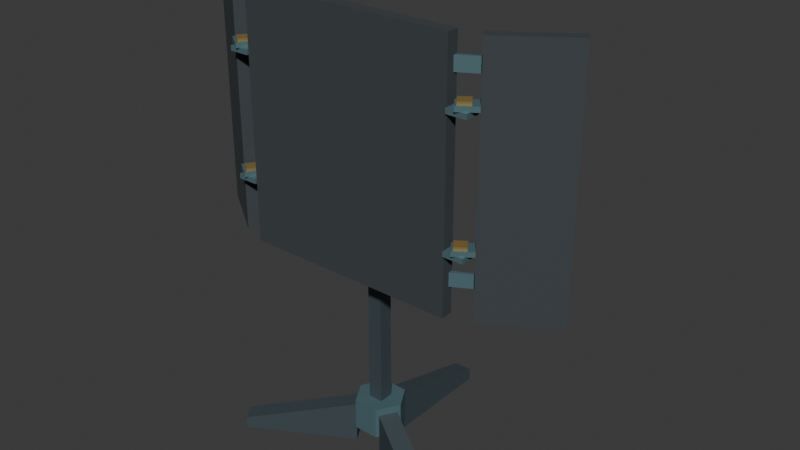 # Source: source.blend  (saved by Blender 4.3.34; exported with 4.5.12 LTS)
import bpy
from mathutils import Matrix  # noqa: F401  (used for matrix-valued properties, if any)

bpy.ops.wm.read_factory_settings(use_empty=True)
scene = bpy.context.scene
scene.name = 'Scene'

# ---- collections
col_collection = bpy.data.collections.new('Collection'); scene.collection.children.link(col_collection)

# ---- materials (node trees are filled in below, after node groups)
mat_charcoalopaqueflag = bpy.data.materials.new('CharcoalOpaqueFlag')
mat_charcoalopaqueflag.diffuse_color = (0.045, 0.055, 0.062, 1.0)
mat_blueslatehardware = bpy.data.materials.new('BlueSlateHardware')
mat_blueslatehardware.diffuse_color = (0.115, 0.22, 0.25, 1.0)
mat_mutedbrasspins = bpy.data.materials.new('MutedBrassPins')
mat_mutedbrasspins.diffuse_color = (0.43, 0.29, 0.095, 1.0)
mat_darklowtripod = bpy.data.materials.new('DarkLowTripod')
mat_darklowtripod.diffuse_color = (0.065, 0.09, 0.105, 1.0)

# ---- material node trees
mat_charcoalopaqueflag.use_nodes = True; mat_charcoalopaqueflag.node_tree.nodes.clear()
_N = mat_charcoalopaqueflag.node_tree.nodes; _L = mat_charcoalopaqueflag.node_tree.links
n0 = _N.new('ShaderNodeBsdfPrincipled'); n0.name = 'Principled BSDF'; n0.location = (10, 300)
n0.inputs[0].default_value = (0.045, 0.055, 0.062, 1.0)
n0.inputs[1].default_value = 0.03
n0.inputs[2].default_value = 0.83
n1 = _N.new('ShaderNodeOutputMaterial'); n1.name = 'Material Output'; n1.location = (300, 300)
_L.new(n0.outputs[0], n1.inputs[0])
n1.is_active_output = True
mat_blueslatehardware.use_nodes = True; mat_blueslatehardware.node_tree.nodes.clear()
_N = mat_blueslatehardware.node_tree.nodes; _L = mat_blueslatehardware.node_tree.links
n0 = _N.new('ShaderNodeBsdfPrincipled'); n0.name = 'Principled BSDF'; n0.location = (10, 300)
n0.inputs[0].default_value = (0.115, 0.22, 0.25, 1.0)
n0.inputs[1].default_value = 0.42
n0.inputs[2].default_value = 0.52
n1 = _N.new('ShaderNodeOutputMaterial'); n1.name = 'Material Output'; n1.location = (300, 300)
_L.new(n0.outputs[0], n1.inputs[0])
n1.is_active_output = True
mat_mutedbrasspins.use_nodes = True; mat_mutedbrasspins.node_tree.nodes.clear()
_N = mat_mutedbrasspins.node_tree.nodes; _L = mat_mutedbrasspins.node_tree.links
n0 = _N.new('ShaderNodeBsdfPrincipled'); n0.name = 'Principled BSDF'; n0.location = (10, 300)
n0.inputs[0].default_value = (0.43, 0.29, 0.095, 1.0)
n0.inputs[1].default_value = 0.55
n0.inputs[2].default_value = 0.47
n1 = _N.new('ShaderNodeOutputMaterial'); n1.name = 'Material Output'; n1.location = (300, 300)
_L.new(n0.outputs[0], n1.inputs[0])
n1.is_active_output = True
mat_darklowtripod.use_nodes = True; mat_darklowtripod.node_tree.nodes.clear()
_N = mat_darklowtripod.node_tree.nodes; _L = mat_darklowtripod.node_tree.links
n0 = _N.new('ShaderNodeBsdfPrincipled'); n0.name = 'Principled BSDF'; n0.location = (10, 300)
n0.inputs[0].default_value = (0.065, 0.09, 0.105, 1.0)
n0.inputs[1].default_value = 0.28
n0.inputs[2].default_value = 0.62
n1 = _N.new('ShaderNodeOutputMaterial'); n1.name = 'Material Output'; n1.location = (300, 300)
_L.new(n0.outputs[0], n1.inputs[0])
n1.is_active_output = True

# ---- world
world_world = bpy.data.worlds.new('World'); scene.world = world_world
world_world.use_nodes = True; world_world.node_tree.nodes.clear()
_N = world_world.node_tree.nodes; _L = world_world.node_tree.links
n0 = _N.new('ShaderNodeOutputWorld'); n0.name = 'World Output'; n0.location = (300, 300)
n1 = _N.new('ShaderNodeBackground'); n1.name = 'Background'; n1.location = (10, 300)
n1.inputs[0].default_value = (0.05088, 0.05088, 0.05088, 1.0)
_L.new(n1.outputs[0], n0.inputs[0])
n0.is_active_output = True
world_world.color = (0.05088, 0.05088, 0.05088)
world_world.sun_shadow_jitter_overblur = 0.0

# ---- meshes
me_wholecentralthickflag = bpy.data.meshes.new('WholeCentralThickFlag')
me_wholecentralthickflag.from_pydata([(-0.44, -0.305, 0.82), (0.44, -0.305, 0.82), (-0.44, -0.257, 0.82), (0.44, -0.257, 0.82), (-0.44, -0.305, 1.82), (0.44, -0.305, 1.82), (-0.44, -0.257, 1.82), (0.44, -0.257, 1.82)], [], [(0, 2, 3, 1), (4, 5, 7, 6), (0, 1, 5, 4), (2, 6, 7, 3), (0, 4, 6, 2), (1, 3, 7, 5)])
me_wholecentralthickflag.materials.append(mat_charcoalopaqueflag)
me_wholecentralthickflag.materials.append(mat_blueslatehardware)
me_wholecentralthickflag.materials.append(mat_mutedbrasspins)
me_wholecentralthickflag.materials.append(mat_darklowtripod)
me_wholecentralthickflag.update()
me_rightwholefixedthickwing = bpy.data.meshes.new('RightWholeFixedThickWing')
me_rightwholefixedthickwing.from_pydata([(0.5436, -0.2704, 0.82), (0.7975, -0.09258, 0.82), (0.5183, -0.2343, 0.82), (0.7723, -0.05654, 0.82), (0.5436, -0.2704, 1.82), (0.7975, -0.09258, 1.82), (0.5183, -0.2343, 1.82), (0.7723, -0.05654, 1.82)], [], [(0, 2, 3, 1), (4, 5, 7, 6), (0, 1, 5, 4), (2, 6, 7, 3), (0, 4, 6, 2), (1, 3, 7, 5)])
me_rightwholefixedthickwing.materials.append(mat_charcoalopaqueflag)
me_rightwholefixedthickwing.materials.append(mat_blueslatehardware)
me_rightwholefixedthickwing.materials.append(mat_mutedbrasspins)
me_rightwholefixedthickwing.materials.append(mat_darklowtripod)
me_rightwholefixedthickwing.update()
me_rightfixedpiercedear_1 = bpy.data.meshes.new('RightFixedPiercedEar_1')
me_rightfixedpiercedear_1.from_pydata([(0.44, -0.313, 1.06), (0.44, -0.293, 1.06), (0.478, -0.293, 1.06), (0.478, -0.313, 1.06), (0.44, -0.313, 1.08), (0.478, -0.313, 1.08), (0.478, -0.293, 1.08), (0.44, -0.293, 1.08), (0.44, -0.269, 1.06), (0.478, -0.269, 1.06), (0.478, -0.269, 1.08), (0.44, -0.269, 1.08), (0.44, -0.249, 1.06), (0.478, -0.249, 1.06), (0.478, -0.249, 1.08), (0.44, -0.249, 1.08), (0.502, -0.293, 1.06), (0.502, -0.313, 1.06), (0.502, -0.313, 1.08), (0.502, -0.293, 1.08), (0.502, -0.249, 1.06), (0.502, -0.269, 1.06), (0.502, -0.269, 1.08), (0.502, -0.249, 1.08), (0.522, -0.293, 1.06), (0.522, -0.313, 1.06), (0.522, -0.313, 1.08), (0.522, -0.293, 1.08), (0.522, -0.269, 1.06), (0.522, -0.269, 1.08), (0.522, -0.249, 1.06), (0.522, -0.249, 1.08)], [], [(0, 1, 2, 3), (4, 5, 6, 7), (0, 3, 5, 4), (0, 4, 7, 1), (1, 8, 9, 2), (7, 6, 10, 11), (1, 7, 11, 8), (2, 9, 10, 6), (8, 12, 13, 9), (11, 10, 14, 15), (12, 15, 14, 13), (8, 11, 15, 12), (3, 2, 16, 17), (5, 18, 19, 6), (3, 17, 18, 5), (2, 6, 19, 16), (9, 13, 20, 21), (10, 22, 23, 14), (9, 21, 22, 10), (13, 14, 23, 20), (17, 16, 24, 25), (18, 26, 27, 19), (17, 25, 26, 18), (25, 24, 27, 26), (16, 21, 28, 24), (19, 27, 29, 22), (16, 19, 22, 21), (24, 28, 29, 27), (21, 20, 30, 28), (22, 29, 31, 23), (20, 23, 31, 30), (28, 30, 31, 29)])
me_rightfixedpiercedear_1.polygons.foreach_set('material_index', [1, 1, 1, 1, 1, 1, 1, 1, 1, 1, 1, 1, 1, 1, 1, 1, 1, 1, 1, 1, 1, 1, 1, 1, 1, 1, 1, 1, 1, 1, 1, 1])
me_rightfixedpiercedear_1.materials.append(mat_charcoalopaqueflag)
me_rightfixedpiercedear_1.materials.append(mat_blueslatehardware)
me_rightfixedpiercedear_1.materials.append(mat_mutedbrasspins)
me_rightfixedpiercedear_1.materials.append(mat_darklowtripod)
me_rightfixedpiercedear_1.update()
me_rightwingpiercedear_1 = bpy.data.meshes.new('RightWingPiercedEar_1')
me_rightwingpiercedear_1.from_pydata([(0.4821, -0.3256, 1.08), (0.4707, -0.3092, 1.08), (0.4871, -0.2978, 1.08), (0.4985, -0.3141, 1.08), (0.4821, -0.3256, 1.1), (0.4985, -0.3141, 1.1), (0.4871, -0.2978, 1.1), (0.4707, -0.3092, 1.1), (0.4569, -0.2896, 1.08), (0.4733, -0.2781, 1.08), (0.4733, -0.2781, 1.1), (0.4569, -0.2896, 1.1), (0.4454, -0.2732, 1.08), (0.4618, -0.2617, 1.08), (0.4618, -0.2617, 1.1), (0.4454, -0.2732, 1.1), (0.5067, -0.284, 1.08), (0.5182, -0.3004, 1.08), (0.5182, -0.3004, 1.1), (0.5067, -0.284, 1.1), (0.4815, -0.2479, 1.08), (0.4929, -0.2643, 1.08), (0.4929, -0.2643, 1.1), (0.4815, -0.2479, 1.1), (0.5378, -0.2622, 1.08), (0.5493, -0.2786, 1.08), (0.5493, -0.2786, 1.1), (0.5378, -0.2622, 1.1), (0.5241, -0.2425, 1.08), (0.5241, -0.2425, 1.1), (0.5126, -0.2262, 1.08), (0.5126, -0.2262, 1.1)], [], [(0, 1, 2, 3), (4, 5, 6, 7), (0, 3, 5, 4), (0, 4, 7, 1), (1, 8, 9, 2), (7, 6, 10, 11), (1, 7, 11, 8), (2, 9, 10, 6), (8, 12, 13, 9), (11, 10, 14, 15), (12, 15, 14, 13), (8, 11, 15, 12), (3, 2, 16, 17), (5, 18, 19, 6), (3, 17, 18, 5), (2, 6, 19, 16), (9, 13, 20, 21), (10, 22, 23, 14), (9, 21, 22, 10), (13, 14, 23, 20), (17, 16, 24, 25), (18, 26, 27, 19), (17, 25, 26, 18), (25, 24, 27, 26), (16, 21, 28, 24), (19, 27, 29, 22), (16, 19, 22, 21), (24, 28, 29, 27), (21, 20, 30, 28), (22, 29, 31, 23), (20, 23, 31, 30), (28, 30, 31, 29)])
me_rightwingpiercedear_1.polygons.foreach_set('material_index', [1, 1, 1, 1, 1, 1, 1, 1, 1, 1, 1, 1, 1, 1, 1, 1, 1, 1, 1, 1, 1, 1, 1, 1, 1, 1, 1, 1, 1, 1, 1, 1])
me_rightwingpiercedear_1.materials.append(mat_charcoalopaqueflag)
me_rightwingpiercedear_1.materials.append(mat_blueslatehardware)
me_rightwingpiercedear_1.materials.append(mat_mutedbrasspins)
me_rightwingpiercedear_1.materials.append(mat_darklowtripod)
me_rightwingpiercedear_1.update()
me_rightwholeheadedpin_1 = bpy.data.meshes.new('RightWholeHeadedPin_1')
me_rightwholeheadedpin_1.from_pydata([(0.4841, -0.3145, 1.1), (0.4741, -0.3001, 1.1), (0.4884, -0.2901, 1.1), (0.4984, -0.3044, 1.1), (0.4984, -0.3044, 1.102), (0.4841, -0.3145, 1.102), (0.4741, -0.3001, 1.102), (0.4841, -0.3145, 1.112), (0.4984, -0.3044, 1.112), (0.4884, -0.2901, 1.112), (0.4741, -0.3001, 1.112), (0.4666, -0.2895, 1.1), (0.4809, -0.2794, 1.1), (0.4666, -0.2895, 1.102), (0.4809, -0.2794, 1.112), (0.4666, -0.2895, 1.112), (0.4566, -0.2752, 1.1), (0.4709, -0.2651, 1.1), (0.4566, -0.2752, 1.102), (0.4709, -0.2651, 1.102), (0.4709, -0.2651, 1.112), (0.4566, -0.2752, 1.112), (0.4991, -0.2826, 1.1), (0.5091, -0.297, 1.1), (0.5091, -0.297, 1.102), (0.5091, -0.297, 1.112), (0.4991, -0.2826, 1.112), (0.4884, -0.2901, 1.048), (0.4809, -0.2794, 1.048), (0.4916, -0.272, 1.048), (0.4991, -0.2826, 1.048), (0.4916, -0.272, 1.1), (0.4916, -0.272, 1.112), (0.4816, -0.2577, 1.1), (0.4816, -0.2577, 1.102), (0.4816, -0.2577, 1.112), (0.5134, -0.2726, 1.1), (0.5234, -0.2869, 1.1), (0.5234, -0.2869, 1.102), (0.5134, -0.2726, 1.102), (0.5234, -0.2869, 1.112), (0.5134, -0.2726, 1.112), (0.5059, -0.262, 1.1), (0.5059, -0.262, 1.102), (0.5059, -0.262, 1.112), (0.4959, -0.2476, 1.1), (0.4959, -0.2476, 1.102), (0.4959, -0.2476, 1.112)], [], [(0, 1, 2, 3), (0, 3, 4, 5), (0, 5, 6, 1), (7, 8, 9, 10), (5, 4, 8, 7), (5, 7, 10, 6), (1, 11, 12, 2), (1, 6, 13, 11), (10, 9, 14, 15), (6, 10, 15, 13), (11, 16, 17, 12), (16, 18, 19, 17), (11, 13, 18, 16), (15, 14, 20, 21), (18, 21, 20, 19), (13, 15, 21, 18), (3, 2, 22, 23), (3, 23, 24, 4), (8, 25, 26, 9), (4, 24, 25, 8), (27, 28, 29, 30), (27, 30, 22, 2), (28, 12, 31, 29), (27, 2, 12, 28), (30, 29, 31, 22), (9, 26, 32, 14), (12, 17, 33, 31), (17, 19, 34, 33), (14, 32, 35, 20), (19, 20, 35, 34), (23, 22, 36, 37), (23, 37, 38, 24), (37, 36, 39, 38), (25, 40, 41, 26), (24, 38, 40, 25), (38, 39, 41, 40), (22, 31, 42, 36), (36, 42, 43, 39), (26, 41, 44, 32), (39, 43, 44, 41), (31, 33, 45, 42), (33, 34, 46, 45), (42, 45, 46, 43), (32, 44, 47, 35), (34, 35, 47, 46), (43, 46, 47, 44)])
me_rightwholeheadedpin_1.polygons.foreach_set('material_index', [2, 2, 2, 2, 2, 2, 2, 2, 2, 2, 2, 2, 2, 2, 2, 2, 2, 2, 2, 2, 2, 2, 2, 2, 2, 2, 2, 2, 2, 2, 2, 2, 2, 2, 2, 2, 2, 2, 2, 2, 2, 2, 2, 2, 2, 2])
me_rightwholeheadedpin_1.materials.append(mat_charcoalopaqueflag)
me_rightwholeheadedpin_1.materials.append(mat_blueslatehardware)
me_rightwholeheadedpin_1.materials.append(mat_mutedbrasspins)
me_rightwholeheadedpin_1.materials.append(mat_darklowtripod)
me_rightwholeheadedpin_1.update()
me_rightfixedpiercedear_2 = bpy.data.meshes.new('RightFixedPiercedEar_2')
me_rightfixedpiercedear_2.from_pydata([(0.44, -0.313, 1.56), (0.44, -0.293, 1.56), (0.478, -0.293, 1.56), (0.478, -0.313, 1.56), (0.44, -0.313, 1.58), (0.478, -0.313, 1.58), (0.478, -0.293, 1.58), (0.44, -0.293, 1.58), (0.44, -0.269, 1.56), (0.478, -0.269, 1.56), (0.478, -0.269, 1.58), (0.44, -0.269, 1.58), (0.44, -0.249, 1.56), (0.478, -0.249, 1.56), (0.478, -0.249, 1.58), (0.44, -0.249, 1.58), (0.502, -0.293, 1.56), (0.502, -0.313, 1.56), (0.502, -0.313, 1.58), (0.502, -0.293, 1.58), (0.502, -0.249, 1.56), (0.502, -0.269, 1.56), (0.502, -0.269, 1.58), (0.502, -0.249, 1.58), (0.522, -0.293, 1.56), (0.522, -0.313, 1.56), (0.522, -0.313, 1.58), (0.522, -0.293, 1.58), (0.522, -0.269, 1.56), (0.522, -0.269, 1.58), (0.522, -0.249, 1.56), (0.522, -0.249, 1.58)], [], [(0, 1, 2, 3), (4, 5, 6, 7), (0, 3, 5, 4), (0, 4, 7, 1), (1, 8, 9, 2), (7, 6, 10, 11), (1, 7, 11, 8), (2, 9, 10, 6), (8, 12, 13, 9), (11, 10, 14, 15), (12, 15, 14, 13), (8, 11, 15, 12), (3, 2, 16, 17), (5, 18, 19, 6), (3, 17, 18, 5), (2, 6, 19, 16), (9, 13, 20, 21), (10, 22, 23, 14), (9, 21, 22, 10), (13, 14, 23, 20), (17, 16, 24, 25), (18, 26, 27, 19), (17, 25, 26, 18), (25, 24, 27, 26), (16, 21, 28, 24), (19, 27, 29, 22), (16, 19, 22, 21), (24, 28, 29, 27), (21, 20, 30, 28), (22, 29, 31, 23), (20, 23, 31, 30), (28, 30, 31, 29)])
me_rightfixedpiercedear_2.polygons.foreach_set('material_index', [1, 1, 1, 1, 1, 1, 1, 1, 1, 1, 1, 1, 1, 1, 1, 1, 1, 1, 1, 1, 1, 1, 1, 1, 1, 1, 1, 1, 1, 1, 1, 1])
me_rightfixedpiercedear_2.materials.append(mat_charcoalopaqueflag)
me_rightfixedpiercedear_2.materials.append(mat_blueslatehardware)
me_rightfixedpiercedear_2.materials.append(mat_mutedbrasspins)
me_rightfixedpiercedear_2.materials.append(mat_darklowtripod)
me_rightfixedpiercedear_2.update()
me_rightwingpiercedear_2 = bpy.data.meshes.new('RightWingPiercedEar_2')
me_rightwingpiercedear_2.from_pydata([(0.4821, -0.3256, 1.58), (0.4707, -0.3092, 1.58), (0.4871, -0.2978, 1.58), (0.4985, -0.3141, 1.58), (0.4821, -0.3256, 1.6), (0.4985, -0.3141, 1.6), (0.4871, -0.2978, 1.6), (0.4707, -0.3092, 1.6), (0.4569, -0.2896, 1.58), (0.4733, -0.2781, 1.58), (0.4733, -0.2781, 1.6), (0.4569, -0.2896, 1.6), (0.4454, -0.2732, 1.58), (0.4618, -0.2617, 1.58), (0.4618, -0.2617, 1.6), (0.4454, -0.2732, 1.6), (0.5067, -0.284, 1.58), (0.5182, -0.3004, 1.58), (0.5182, -0.3004, 1.6), (0.5067, -0.284, 1.6), (0.4815, -0.2479, 1.58), (0.4929, -0.2643, 1.58), (0.4929, -0.2643, 1.6), (0.4815, -0.2479, 1.6), (0.5378, -0.2622, 1.58), (0.5493, -0.2786, 1.58), (0.5493, -0.2786, 1.6), (0.5378, -0.2622, 1.6), (0.5241, -0.2425, 1.58), (0.5241, -0.2425, 1.6), (0.5126, -0.2262, 1.58), (0.5126, -0.2262, 1.6)], [], [(0, 1, 2, 3), (4, 5, 6, 7), (0, 3, 5, 4), (0, 4, 7, 1), (1, 8, 9, 2), (7, 6, 10, 11), (1, 7, 11, 8), (2, 9, 10, 6), (8, 12, 13, 9), (11, 10, 14, 15), (12, 15, 14, 13), (8, 11, 15, 12), (3, 2, 16, 17), (5, 18, 19, 6), (3, 17, 18, 5), (2, 6, 19, 16), (9, 13, 20, 21), (10, 22, 23, 14), (9, 21, 22, 10), (13, 14, 23, 20), (17, 16, 24, 25), (18, 26, 27, 19), (17, 25, 26, 18), (25, 24, 27, 26), (16, 21, 28, 24), (19, 27, 29, 22), (16, 19, 22, 21), (24, 28, 29, 27), (21, 20, 30, 28), (22, 29, 31, 23), (20, 23, 31, 30), (28, 30, 31, 29)])
me_rightwingpiercedear_2.polygons.foreach_set('material_index', [1, 1, 1, 1, 1, 1, 1, 1, 1, 1, 1, 1, 1, 1, 1, 1, 1, 1, 1, 1, 1, 1, 1, 1, 1, 1, 1, 1, 1, 1, 1, 1])
me_rightwingpiercedear_2.materials.append(mat_charcoalopaqueflag)
me_rightwingpiercedear_2.materials.append(mat_blueslatehardware)
me_rightwingpiercedear_2.materials.append(mat_mutedbrasspins)
me_rightwingpiercedear_2.materials.append(mat_darklowtripod)
me_rightwingpiercedear_2.update()
me_rightwholeheadedpin_2 = bpy.data.meshes.new('RightWholeHeadedPin_2')
me_rightwholeheadedpin_2.from_pydata([(0.4841, -0.3145, 1.6), (0.4741, -0.3001, 1.6), (0.4884, -0.2901, 1.6), (0.4984, -0.3044, 1.6), (0.4984, -0.3044, 1.602), (0.4841, -0.3145, 1.602), (0.4741, -0.3001, 1.602), (0.4841, -0.3145, 1.612), (0.4984, -0.3044, 1.612), (0.4884, -0.2901, 1.612), (0.4741, -0.3001, 1.612), (0.4666, -0.2895, 1.6), (0.4809, -0.2794, 1.6), (0.4666, -0.2895, 1.602), (0.4809, -0.2794, 1.612), (0.4666, -0.2895, 1.612), (0.4566, -0.2752, 1.6), (0.4709, -0.2651, 1.6), (0.4566, -0.2752, 1.602), (0.4709, -0.2651, 1.602), (0.4709, -0.2651, 1.612), (0.4566, -0.2752, 1.612), (0.4991, -0.2826, 1.6), (0.5091, -0.297, 1.6), (0.5091, -0.297, 1.602), (0.5091, -0.297, 1.612), (0.4991, -0.2826, 1.612), (0.4884, -0.2901, 1.548), (0.4809, -0.2794, 1.548), (0.4916, -0.272, 1.548), (0.4991, -0.2826, 1.548), (0.4916, -0.272, 1.6), (0.4916, -0.272, 1.612), (0.4816, -0.2577, 1.6), (0.4816, -0.2577, 1.602), (0.4816, -0.2577, 1.612), (0.5134, -0.2726, 1.6), (0.5234, -0.2869, 1.6), (0.5234, -0.2869, 1.602), (0.5134, -0.2726, 1.602), (0.5234, -0.2869, 1.612), (0.5134, -0.2726, 1.612), (0.5059, -0.262, 1.6), (0.5059, -0.262, 1.602), (0.5059, -0.262, 1.612), (0.4959, -0.2476, 1.6), (0.4959, -0.2476, 1.602), (0.4959, -0.2476, 1.612)], [], [(0, 1, 2, 3), (0, 3, 4, 5), (0, 5, 6, 1), (7, 8, 9, 10), (5, 4, 8, 7), (5, 7, 10, 6), (1, 11, 12, 2), (1, 6, 13, 11), (10, 9, 14, 15), (6, 10, 15, 13), (11, 16, 17, 12), (16, 18, 19, 17), (11, 13, 18, 16), (15, 14, 20, 21), (18, 21, 20, 19), (13, 15, 21, 18), (3, 2, 22, 23), (3, 23, 24, 4), (8, 25, 26, 9), (4, 24, 25, 8), (27, 28, 29, 30), (27, 30, 22, 2), (28, 12, 31, 29), (27, 2, 12, 28), (30, 29, 31, 22), (9, 26, 32, 14), (12, 17, 33, 31), (17, 19, 34, 33), (14, 32, 35, 20), (19, 20, 35, 34), (23, 22, 36, 37), (23, 37, 38, 24), (37, 36, 39, 38), (25, 40, 41, 26), (24, 38, 40, 25), (38, 39, 41, 40), (22, 31, 42, 36), (36, 42, 43, 39), (26, 41, 44, 32), (39, 43, 44, 41), (31, 33, 45, 42), (33, 34, 46, 45), (42, 45, 46, 43), (32, 44, 47, 35), (34, 35, 47, 46), (43, 46, 47, 44)])
me_rightwholeheadedpin_2.polygons.foreach_set('material_index', [2, 2, 2, 2, 2, 2, 2, 2, 2, 2, 2, 2, 2, 2, 2, 2, 2, 2, 2, 2, 2, 2, 2, 2, 2, 2, 2, 2, 2, 2, 2, 2, 2, 2, 2, 2, 2, 2, 2, 2, 2, 2, 2, 2, 2, 2])
me_rightwholeheadedpin_2.materials.append(mat_charcoalopaqueflag)
me_rightwholeheadedpin_2.materials.append(mat_blueslatehardware)
me_rightwholeheadedpin_2.materials.append(mat_mutedbrasspins)
me_rightwholeheadedpin_2.materials.append(mat_darklowtripod)
me_rightwholeheadedpin_2.update()
me_rightfinitefixedanglestop_1 = bpy.data.meshes.new('RightFiniteFixedAngleStop_1')
me_rightfinitefixedanglestop_1.from_pydata([(0.44, -0.275, 0.93), (0.44, -0.258, 0.93), (0.5839, -0.1885, 0.93), (0.5429, -0.2171, 0.93), (0.44, -0.275, 0.985), (0.44, -0.258, 0.985), (0.5839, -0.1885, 0.985), (0.5429, -0.2171, 0.985)], [], [(0, 1, 2, 3), (7, 6, 5, 4), (4, 5, 1, 0), (5, 6, 2, 1), (6, 7, 3, 2), (7, 4, 0, 3)])
me_rightfinitefixedanglestop_1.polygons.foreach_set('material_index', [1, 1, 1, 1, 1, 1])
me_rightfinitefixedanglestop_1.materials.append(mat_charcoalopaqueflag)
me_rightfinitefixedanglestop_1.materials.append(mat_blueslatehardware)
me_rightfinitefixedanglestop_1.materials.append(mat_mutedbrasspins)
me_rightfinitefixedanglestop_1.materials.append(mat_darklowtripod)
me_rightfinitefixedanglestop_1.update()
me_rightfinitefixedanglestop_2 = bpy.data.meshes.new('RightFiniteFixedAngleStop_2')
me_rightfinitefixedanglestop_2.from_pydata([(0.44, -0.275, 1.685), (0.44, -0.258, 1.685), (0.5839, -0.1885, 1.685), (0.5429, -0.2171, 1.685), (0.44, -0.275, 1.74), (0.44, -0.258, 1.74), (0.5839, -0.1885, 1.74), (0.5429, -0.2171, 1.74)], [], [(0, 1, 2, 3), (7, 6, 5, 4), (4, 5, 1, 0), (5, 6, 2, 1), (6, 7, 3, 2), (7, 4, 0, 3)])
me_rightfinitefixedanglestop_2.polygons.foreach_set('material_index', [1, 1, 1, 1, 1, 1])
me_rightfinitefixedanglestop_2.materials.append(mat_charcoalopaqueflag)
me_rightfinitefixedanglestop_2.materials.append(mat_blueslatehardware)
me_rightfinitefixedanglestop_2.materials.append(mat_mutedbrasspins)
me_rightfinitefixedanglestop_2.materials.append(mat_darklowtripod)
me_rightfinitefixedanglestop_2.update()
me_leftwholefixedthickwing = bpy.data.meshes.new('LeftWholeFixedThickWing')
me_leftwholefixedthickwing.from_pydata([(-0.5436, -0.2704, 0.82), (-0.7975, -0.09258, 0.82), (-0.5183, -0.2343, 0.82), (-0.7723, -0.05654, 0.82), (-0.5436, -0.2704, 1.82), (-0.7975, -0.09258, 1.82), (-0.5183, -0.2343, 1.82), (-0.7723, -0.05654, 1.82)], [], [(1, 3, 2, 0), (6, 7, 5, 4), (4, 5, 1, 0), (3, 7, 6, 2), (2, 6, 4, 0), (5, 7, 3, 1)])
me_leftwholefixedthickwing.materials.append(mat_charcoalopaqueflag)
me_leftwholefixedthickwing.materials.append(mat_blueslatehardware)
me_leftwholefixedthickwing.materials.append(mat_mutedbrasspins)
me_leftwholefixedthickwing.materials.append(mat_darklowtripod)
me_leftwholefixedthickwing.update()
me_leftfixedpiercedear_1 = bpy.data.meshes.new('LeftFixedPiercedEar_1')
me_leftfixedpiercedear_1.from_pydata([(-0.44, -0.313, 1.06), (-0.44, -0.293, 1.06), (-0.478, -0.293, 1.06), (-0.478, -0.313, 1.06), (-0.44, -0.313, 1.08), (-0.478, -0.313, 1.08), (-0.478, -0.293, 1.08), (-0.44, -0.293, 1.08), (-0.44, -0.269, 1.06), (-0.478, -0.269, 1.06), (-0.478, -0.269, 1.08), (-0.44, -0.269, 1.08), (-0.44, -0.249, 1.06), (-0.478, -0.249, 1.06), (-0.478, -0.249, 1.08), (-0.44, -0.249, 1.08), (-0.502, -0.293, 1.06), (-0.502, -0.313, 1.06), (-0.502, -0.313, 1.08), (-0.502, -0.293, 1.08), (-0.502, -0.249, 1.06), (-0.502, -0.269, 1.06), (-0.502, -0.269, 1.08), (-0.502, -0.249, 1.08), (-0.522, -0.293, 1.06), (-0.522, -0.313, 1.06), (-0.522, -0.313, 1.08), (-0.522, -0.293, 1.08), (-0.522, -0.269, 1.06), (-0.522, -0.269, 1.08), (-0.522, -0.249, 1.06), (-0.522, -0.249, 1.08)], [], [(3, 2, 1, 0), (7, 6, 5, 4), (4, 5, 3, 0), (1, 7, 4, 0), (2, 9, 8, 1), (11, 10, 6, 7), (8, 11, 7, 1), (6, 10, 9, 2), (9, 13, 12, 8), (15, 14, 10, 11), (13, 14, 15, 12), (12, 15, 11, 8), (17, 16, 2, 3), (6, 19, 18, 5), (5, 18, 17, 3), (16, 19, 6, 2), (21, 20, 13, 9), (14, 23, 22, 10), (10, 22, 21, 9), (20, 23, 14, 13), (25, 24, 16, 17), (19, 27, 26, 18), (18, 26, 25, 17), (26, 27, 24, 25), (24, 28, 21, 16), (22, 29, 27, 19), (21, 22, 19, 16), (27, 29, 28, 24), (28, 30, 20, 21), (23, 31, 29, 22), (30, 31, 23, 20), (29, 31, 30, 28)])
me_leftfixedpiercedear_1.polygons.foreach_set('material_index', [1, 1, 1, 1, 1, 1, 1, 1, 1, 1, 1, 1, 1, 1, 1, 1, 1, 1, 1, 1, 1, 1, 1, 1, 1, 1, 1, 1, 1, 1, 1, 1])
me_leftfixedpiercedear_1.materials.append(mat_charcoalopaqueflag)
me_leftfixedpiercedear_1.materials.append(mat_blueslatehardware)
me_leftfixedpiercedear_1.materials.append(mat_mutedbrasspins)
me_leftfixedpiercedear_1.materials.append(mat_darklowtripod)
me_leftfixedpiercedear_1.update()
me_leftwingpiercedear_1 = bpy.data.meshes.new('LeftWingPiercedEar_1')
me_leftwingpiercedear_1.from_pydata([(-0.4821, -0.3256, 1.08), (-0.4707, -0.3092, 1.08), (-0.4871, -0.2978, 1.08), (-0.4985, -0.3141, 1.08), (-0.4821, -0.3256, 1.1), (-0.4985, -0.3141, 1.1), (-0.4871, -0.2978, 1.1), (-0.4707, -0.3092, 1.1), (-0.4569, -0.2896, 1.08), (-0.4733, -0.2781, 1.08), (-0.4733, -0.2781, 1.1), (-0.4569, -0.2896, 1.1), (-0.4454, -0.2732, 1.08), (-0.4618, -0.2617, 1.08), (-0.4618, -0.2617, 1.1), (-0.4454, -0.2732, 1.1), (-0.5067, -0.284, 1.08), (-0.5182, -0.3004, 1.08), (-0.5182, -0.3004, 1.1), (-0.5067, -0.284, 1.1), (-0.4815, -0.2479, 1.08), (-0.4929, -0.2643, 1.08), (-0.4929, -0.2643, 1.1), (-0.4815, -0.2479, 1.1), (-0.5378, -0.2622, 1.08), (-0.5493, -0.2786, 1.08), (-0.5493, -0.2786, 1.1), (-0.5378, -0.2622, 1.1), (-0.5241, -0.2425, 1.08), (-0.5241, -0.2425, 1.1), (-0.5126, -0.2262, 1.08), (-0.5126, -0.2262, 1.1)], [], [(3, 2, 1, 0), (7, 6, 5, 4), (4, 5, 3, 0), (1, 7, 4, 0), (2, 9, 8, 1), (11, 10, 6, 7), (8, 11, 7, 1), (6, 10, 9, 2), (9, 13, 12, 8), (15, 14, 10, 11), (13, 14, 15, 12), (12, 15, 11, 8), (17, 16, 2, 3), (6, 19, 18, 5), (5, 18, 17, 3), (16, 19, 6, 2), (21, 20, 13, 9), (14, 23, 22, 10), (10, 22, 21, 9), (20, 23, 14, 13), (25, 24, 16, 17), (19, 27, 26, 18), (18, 26, 25, 17), (26, 27, 24, 25), (24, 28, 21, 16), (22, 29, 27, 19), (21, 22, 19, 16), (27, 29, 28, 24), (28, 30, 20, 21), (23, 31, 29, 22), (30, 31, 23, 20), (29, 31, 30, 28)])
me_leftwingpiercedear_1.polygons.foreach_set('material_index', [1, 1, 1, 1, 1, 1, 1, 1, 1, 1, 1, 1, 1, 1, 1, 1, 1, 1, 1, 1, 1, 1, 1, 1, 1, 1, 1, 1, 1, 1, 1, 1])
me_leftwingpiercedear_1.materials.append(mat_charcoalopaqueflag)
me_leftwingpiercedear_1.materials.append(mat_blueslatehardware)
me_leftwingpiercedear_1.materials.append(mat_mutedbrasspins)
me_leftwingpiercedear_1.materials.append(mat_darklowtripod)
me_leftwingpiercedear_1.update()
me_leftwholeheadedpin_1 = bpy.data.meshes.new('LeftWholeHeadedPin_1')
me_leftwholeheadedpin_1.from_pydata([(-0.4841, -0.3145, 1.1), (-0.4741, -0.3001, 1.1), (-0.4884, -0.2901, 1.1), (-0.4984, -0.3044, 1.1), (-0.4984, -0.3044, 1.102), (-0.4841, -0.3145, 1.102), (-0.4741, -0.3001, 1.102), (-0.4841, -0.3145, 1.112), (-0.4984, -0.3044, 1.112), (-0.4884, -0.2901, 1.112), (-0.4741, -0.3001, 1.112), (-0.4666, -0.2895, 1.1), (-0.4809, -0.2794, 1.1), (-0.4666, -0.2895, 1.102), (-0.4809, -0.2794, 1.112), (-0.4666, -0.2895, 1.112), (-0.4566, -0.2752, 1.1), (-0.4709, -0.2651, 1.1), (-0.4566, -0.2752, 1.102), (-0.4709, -0.2651, 1.102), (-0.4709, -0.2651, 1.112), (-0.4566, -0.2752, 1.112), (-0.4991, -0.2826, 1.1), (-0.5091, -0.297, 1.1), (-0.5091, -0.297, 1.102), (-0.5091, -0.297, 1.112), (-0.4991, -0.2826, 1.112), (-0.4884, -0.2901, 1.048), (-0.4809, -0.2794, 1.048), (-0.4916, -0.272, 1.048), (-0.4991, -0.2826, 1.048), (-0.4916, -0.272, 1.1), (-0.4916, -0.272, 1.112), (-0.4816, -0.2577, 1.1), (-0.4816, -0.2577, 1.102), (-0.4816, -0.2577, 1.112), (-0.5134, -0.2726, 1.1), (-0.5234, -0.2869, 1.1), (-0.5234, -0.2869, 1.102), (-0.5134, -0.2726, 1.102), (-0.5234, -0.2869, 1.112), (-0.5134, -0.2726, 1.112), (-0.5059, -0.262, 1.1), (-0.5059, -0.262, 1.102), (-0.5059, -0.262, 1.112), (-0.4959, -0.2476, 1.1), (-0.4959, -0.2476, 1.102), (-0.4959, -0.2476, 1.112)], [], [(3, 2, 1, 0), (5, 4, 3, 0), (1, 6, 5, 0), (10, 9, 8, 7), (7, 8, 4, 5), (6, 10, 7, 5), (2, 12, 11, 1), (11, 13, 6, 1), (15, 14, 9, 10), (13, 15, 10, 6), (12, 17, 16, 11), (17, 19, 18, 16), (16, 18, 13, 11), (21, 20, 14, 15), (19, 20, 21, 18), (18, 21, 15, 13), (23, 22, 2, 3), (4, 24, 23, 3), (9, 26, 25, 8), (8, 25, 24, 4), (30, 29, 28, 27), (2, 22, 30, 27), (29, 31, 12, 28), (28, 12, 2, 27), (22, 31, 29, 30), (14, 32, 26, 9), (31, 33, 17, 12), (33, 34, 19, 17), (20, 35, 32, 14), (34, 35, 20, 19), (37, 36, 22, 23), (24, 38, 37, 23), (38, 39, 36, 37), (26, 41, 40, 25), (25, 40, 38, 24), (40, 41, 39, 38), (36, 42, 31, 22), (39, 43, 42, 36), (32, 44, 41, 26), (41, 44, 43, 39), (42, 45, 33, 31), (45, 46, 34, 33), (43, 46, 45, 42), (35, 47, 44, 32), (46, 47, 35, 34), (44, 47, 46, 43)])
me_leftwholeheadedpin_1.polygons.foreach_set('material_index', [2, 2, 2, 2, 2, 2, 2, 2, 2, 2, 2, 2, 2, 2, 2, 2, 2, 2, 2, 2, 2, 2, 2, 2, 2, 2, 2, 2, 2, 2, 2, 2, 2, 2, 2, 2, 2, 2, 2, 2, 2, 2, 2, 2, 2, 2])
me_leftwholeheadedpin_1.materials.append(mat_charcoalopaqueflag)
me_leftwholeheadedpin_1.materials.append(mat_blueslatehardware)
me_leftwholeheadedpin_1.materials.append(mat_mutedbrasspins)
me_leftwholeheadedpin_1.materials.append(mat_darklowtripod)
me_leftwholeheadedpin_1.update()
me_leftfixedpiercedear_2 = bpy.data.meshes.new('LeftFixedPiercedEar_2')
me_leftfixedpiercedear_2.from_pydata([(-0.44, -0.313, 1.56), (-0.44, -0.293, 1.56), (-0.478, -0.293, 1.56), (-0.478, -0.313, 1.56), (-0.44, -0.313, 1.58), (-0.478, -0.313, 1.58), (-0.478, -0.293, 1.58), (-0.44, -0.293, 1.58), (-0.44, -0.269, 1.56), (-0.478, -0.269, 1.56), (-0.478, -0.269, 1.58), (-0.44, -0.269, 1.58), (-0.44, -0.249, 1.56), (-0.478, -0.249, 1.56), (-0.478, -0.249, 1.58), (-0.44, -0.249, 1.58), (-0.502, -0.293, 1.56), (-0.502, -0.313, 1.56), (-0.502, -0.313, 1.58), (-0.502, -0.293, 1.58), (-0.502, -0.249, 1.56), (-0.502, -0.269, 1.56), (-0.502, -0.269, 1.58), (-0.502, -0.249, 1.58), (-0.522, -0.293, 1.56), (-0.522, -0.313, 1.56), (-0.522, -0.313, 1.58), (-0.522, -0.293, 1.58), (-0.522, -0.269, 1.56), (-0.522, -0.269, 1.58), (-0.522, -0.249, 1.56), (-0.522, -0.249, 1.58)], [], [(3, 2, 1, 0), (7, 6, 5, 4), (4, 5, 3, 0), (1, 7, 4, 0), (2, 9, 8, 1), (11, 10, 6, 7), (8, 11, 7, 1), (6, 10, 9, 2), (9, 13, 12, 8), (15, 14, 10, 11), (13, 14, 15, 12), (12, 15, 11, 8), (17, 16, 2, 3), (6, 19, 18, 5), (5, 18, 17, 3), (16, 19, 6, 2), (21, 20, 13, 9), (14, 23, 22, 10), (10, 22, 21, 9), (20, 23, 14, 13), (25, 24, 16, 17), (19, 27, 26, 18), (18, 26, 25, 17), (26, 27, 24, 25), (24, 28, 21, 16), (22, 29, 27, 19), (21, 22, 19, 16), (27, 29, 28, 24), (28, 30, 20, 21), (23, 31, 29, 22), (30, 31, 23, 20), (29, 31, 30, 28)])
me_leftfixedpiercedear_2.polygons.foreach_set('material_index', [1, 1, 1, 1, 1, 1, 1, 1, 1, 1, 1, 1, 1, 1, 1, 1, 1, 1, 1, 1, 1, 1, 1, 1, 1, 1, 1, 1, 1, 1, 1, 1])
me_leftfixedpiercedear_2.materials.append(mat_charcoalopaqueflag)
me_leftfixedpiercedear_2.materials.append(mat_blueslatehardware)
me_leftfixedpiercedear_2.materials.append(mat_mutedbrasspins)
me_leftfixedpiercedear_2.materials.append(mat_darklowtripod)
me_leftfixedpiercedear_2.update()
me_leftwingpiercedear_2 = bpy.data.meshes.new('LeftWingPiercedEar_2')
me_leftwingpiercedear_2.from_pydata([(-0.4821, -0.3256, 1.58), (-0.4707, -0.3092, 1.58), (-0.4871, -0.2978, 1.58), (-0.4985, -0.3141, 1.58), (-0.4821, -0.3256, 1.6), (-0.4985, -0.3141, 1.6), (-0.4871, -0.2978, 1.6), (-0.4707, -0.3092, 1.6), (-0.4569, -0.2896, 1.58), (-0.4733, -0.2781, 1.58), (-0.4733, -0.2781, 1.6), (-0.4569, -0.2896, 1.6), (-0.4454, -0.2732, 1.58), (-0.4618, -0.2617, 1.58), (-0.4618, -0.2617, 1.6), (-0.4454, -0.2732, 1.6), (-0.5067, -0.284, 1.58), (-0.5182, -0.3004, 1.58), (-0.5182, -0.3004, 1.6), (-0.5067, -0.284, 1.6), (-0.4815, -0.2479, 1.58), (-0.4929, -0.2643, 1.58), (-0.4929, -0.2643, 1.6), (-0.4815, -0.2479, 1.6), (-0.5378, -0.2622, 1.58), (-0.5493, -0.2786, 1.58), (-0.5493, -0.2786, 1.6), (-0.5378, -0.2622, 1.6), (-0.5241, -0.2425, 1.58), (-0.5241, -0.2425, 1.6), (-0.5126, -0.2262, 1.58), (-0.5126, -0.2262, 1.6)], [], [(3, 2, 1, 0), (7, 6, 5, 4), (4, 5, 3, 0), (1, 7, 4, 0), (2, 9, 8, 1), (11, 10, 6, 7), (8, 11, 7, 1), (6, 10, 9, 2), (9, 13, 12, 8), (15, 14, 10, 11), (13, 14, 15, 12), (12, 15, 11, 8), (17, 16, 2, 3), (6, 19, 18, 5), (5, 18, 17, 3), (16, 19, 6, 2), (21, 20, 13, 9), (14, 23, 22, 10), (10, 22, 21, 9), (20, 23, 14, 13), (25, 24, 16, 17), (19, 27, 26, 18), (18, 26, 25, 17), (26, 27, 24, 25), (24, 28, 21, 16), (22, 29, 27, 19), (21, 22, 19, 16), (27, 29, 28, 24), (28, 30, 20, 21), (23, 31, 29, 22), (30, 31, 23, 20), (29, 31, 30, 28)])
me_leftwingpiercedear_2.polygons.foreach_set('material_index', [1, 1, 1, 1, 1, 1, 1, 1, 1, 1, 1, 1, 1, 1, 1, 1, 1, 1, 1, 1, 1, 1, 1, 1, 1, 1, 1, 1, 1, 1, 1, 1])
me_leftwingpiercedear_2.materials.append(mat_charcoalopaqueflag)
me_leftwingpiercedear_2.materials.append(mat_blueslatehardware)
me_leftwingpiercedear_2.materials.append(mat_mutedbrasspins)
me_leftwingpiercedear_2.materials.append(mat_darklowtripod)
me_leftwingpiercedear_2.update()
me_leftwholeheadedpin_2 = bpy.data.meshes.new('LeftWholeHeadedPin_2')
me_leftwholeheadedpin_2.from_pydata([(-0.4841, -0.3145, 1.6), (-0.4741, -0.3001, 1.6), (-0.4884, -0.2901, 1.6), (-0.4984, -0.3044, 1.6), (-0.4984, -0.3044, 1.602), (-0.4841, -0.3145, 1.602), (-0.4741, -0.3001, 1.602), (-0.4841, -0.3145, 1.612), (-0.4984, -0.3044, 1.612), (-0.4884, -0.2901, 1.612), (-0.4741, -0.3001, 1.612), (-0.4666, -0.2895, 1.6), (-0.4809, -0.2794, 1.6), (-0.4666, -0.2895, 1.602), (-0.4809, -0.2794, 1.612), (-0.4666, -0.2895, 1.612), (-0.4566, -0.2752, 1.6), (-0.4709, -0.2651, 1.6), (-0.4566, -0.2752, 1.602), (-0.4709, -0.2651, 1.602), (-0.4709, -0.2651, 1.612), (-0.4566, -0.2752, 1.612), (-0.4991, -0.2826, 1.6), (-0.5091, -0.297, 1.6), (-0.5091, -0.297, 1.602), (-0.5091, -0.297, 1.612), (-0.4991, -0.2826, 1.612), (-0.4884, -0.2901, 1.548), (-0.4809, -0.2794, 1.548), (-0.4916, -0.272, 1.548), (-0.4991, -0.2826, 1.548), (-0.4916, -0.272, 1.6), (-0.4916, -0.272, 1.612), (-0.4816, -0.2577, 1.6), (-0.4816, -0.2577, 1.602), (-0.4816, -0.2577, 1.612), (-0.5134, -0.2726, 1.6), (-0.5234, -0.2869, 1.6), (-0.5234, -0.2869, 1.602), (-0.5134, -0.2726, 1.602), (-0.5234, -0.2869, 1.612), (-0.5134, -0.2726, 1.612), (-0.5059, -0.262, 1.6), (-0.5059, -0.262, 1.602), (-0.5059, -0.262, 1.612), (-0.4959, -0.2476, 1.6), (-0.4959, -0.2476, 1.602), (-0.4959, -0.2476, 1.612)], [], [(3, 2, 1, 0), (5, 4, 3, 0), (1, 6, 5, 0), (10, 9, 8, 7), (7, 8, 4, 5), (6, 10, 7, 5), (2, 12, 11, 1), (11, 13, 6, 1), (15, 14, 9, 10), (13, 15, 10, 6), (12, 17, 16, 11), (17, 19, 18, 16), (16, 18, 13, 11), (21, 20, 14, 15), (19, 20, 21, 18), (18, 21, 15, 13), (23, 22, 2, 3), (4, 24, 23, 3), (9, 26, 25, 8), (8, 25, 24, 4), (30, 29, 28, 27), (2, 22, 30, 27), (29, 31, 12, 28), (28, 12, 2, 27), (22, 31, 29, 30), (14, 32, 26, 9), (31, 33, 17, 12), (33, 34, 19, 17), (20, 35, 32, 14), (34, 35, 20, 19), (37, 36, 22, 23), (24, 38, 37, 23), (38, 39, 36, 37), (26, 41, 40, 25), (25, 40, 38, 24), (40, 41, 39, 38), (36, 42, 31, 22), (39, 43, 42, 36), (32, 44, 41, 26), (41, 44, 43, 39), (42, 45, 33, 31), (45, 46, 34, 33), (43, 46, 45, 42), (35, 47, 44, 32), (46, 47, 35, 34), (44, 47, 46, 43)])
me_leftwholeheadedpin_2.polygons.foreach_set('material_index', [2, 2, 2, 2, 2, 2, 2, 2, 2, 2, 2, 2, 2, 2, 2, 2, 2, 2, 2, 2, 2, 2, 2, 2, 2, 2, 2, 2, 2, 2, 2, 2, 2, 2, 2, 2, 2, 2, 2, 2, 2, 2, 2, 2, 2, 2])
me_leftwholeheadedpin_2.materials.append(mat_charcoalopaqueflag)
me_leftwholeheadedpin_2.materials.append(mat_blueslatehardware)
me_leftwholeheadedpin_2.materials.append(mat_mutedbrasspins)
me_leftwholeheadedpin_2.materials.append(mat_darklowtripod)
me_leftwholeheadedpin_2.update()
me_leftfinitefixedanglestop_1 = bpy.data.meshes.new('LeftFiniteFixedAngleStop_1')
me_leftfinitefixedanglestop_1.from_pydata([(-0.44, -0.275, 0.93), (-0.44, -0.258, 0.93), (-0.5839, -0.1885, 0.93), (-0.5429, -0.2171, 0.93), (-0.44, -0.275, 0.985), (-0.44, -0.258, 0.985), (-0.5839, -0.1885, 0.985), (-0.5429, -0.2171, 0.985)], [], [(3, 2, 1, 0), (4, 5, 6, 7), (0, 1, 5, 4), (1, 2, 6, 5), (2, 3, 7, 6), (3, 0, 4, 7)])
me_leftfinitefixedanglestop_1.polygons.foreach_set('material_index', [1, 1, 1, 1, 1, 1])
me_leftfinitefixedanglestop_1.materials.append(mat_charcoalopaqueflag)
me_leftfinitefixedanglestop_1.materials.append(mat_blueslatehardware)
me_leftfinitefixedanglestop_1.materials.append(mat_mutedbrasspins)
me_leftfinitefixedanglestop_1.materials.append(mat_darklowtripod)
me_leftfinitefixedanglestop_1.update()
me_leftfinitefixedanglestop_2 = bpy.data.meshes.new('LeftFiniteFixedAngleStop_2')
me_leftfinitefixedanglestop_2.from_pydata([(-0.44, -0.275, 1.685), (-0.44, -0.258, 1.685), (-0.5839, -0.1885, 1.685), (-0.5429, -0.2171, 1.685), (-0.44, -0.275, 1.74), (-0.44, -0.258, 1.74), (-0.5839, -0.1885, 1.74), (-0.5429, -0.2171, 1.74)], [], [(3, 2, 1, 0), (4, 5, 6, 7), (0, 1, 5, 4), (1, 2, 6, 5), (2, 3, 7, 6), (3, 0, 4, 7)])
me_leftfinitefixedanglestop_2.polygons.foreach_set('material_index', [1, 1, 1, 1, 1, 1])
me_leftfinitefixedanglestop_2.materials.append(mat_charcoalopaqueflag)
me_leftfinitefixedanglestop_2.materials.append(mat_blueslatehardware)
me_leftfinitefixedanglestop_2.materials.append(mat_mutedbrasspins)
me_leftfinitefixedanglestop_2.materials.append(mat_darklowtripod)
me_leftfinitefixedanglestop_2.update()
me_wholerearpanelsaddle = bpy.data.meshes.new('WholeRearPanelSaddle')
me_wholerearpanelsaddle.from_pydata([(-0.1, -0.257, 1.15), (0.1, -0.257, 1.15), (-0.1, -0.151, 1.15), (0.1, -0.151, 1.15), (-0.1, -0.257, 1.3), (0.1, -0.257, 1.3), (-0.1, -0.151, 1.3), (0.1, -0.151, 1.3)], [], [(0, 2, 3, 1), (4, 5, 7, 6), (0, 1, 5, 4), (2, 6, 7, 3), (0, 4, 6, 2), (1, 3, 7, 5)])
me_wholerearpanelsaddle.polygons.foreach_set('material_index', [1, 1, 1, 1, 1, 1])
me_wholerearpanelsaddle.materials.append(mat_charcoalopaqueflag)
me_wholerearpanelsaddle.materials.append(mat_blueslatehardware)
me_wholerearpanelsaddle.materials.append(mat_mutedbrasspins)
me_wholerearpanelsaddle.materials.append(mat_darklowtripod)
me_wholerearpanelsaddle.update()
me_offsetrearstraightmast = bpy.data.meshes.new('OffsetRearStraightMast')
me_offsetrearstraightmast.from_pydata([(-0.03, -0.151, 0.2), (0.03, -0.151, 0.2), (-0.03, -0.09105, 0.2), (0.03, -0.09105, 0.2), (-0.03, -0.151, 1.3), (0.03, -0.151, 1.3), (-0.03, -0.09105, 1.3), (0.03, -0.09105, 1.3)], [], [(0, 2, 3, 1), (4, 5, 7, 6), (0, 1, 5, 4), (2, 6, 7, 3), (0, 4, 6, 2), (1, 3, 7, 5)])
me_offsetrearstraightmast.polygons.foreach_set('material_index', [3, 3, 3, 3, 3, 3])
me_offsetrearstraightmast.materials.append(mat_charcoalopaqueflag)
me_offsetrearstraightmast.materials.append(mat_blueslatehardware)
me_offsetrearstraightmast.materials.append(mat_mutedbrasspins)
me_offsetrearstraightmast.materials.append(mat_darklowtripod)
me_offsetrearstraightmast.update()
me_wholehexagonaltripodhub = bpy.data.meshes.new('WholeHexagonalTripodHub')
me_wholehexagonaltripodhub.from_pydata([(0.1039, -0.121, 0.07), (0.05196, -0.03105, 0.07), (-0.05196, -0.03105, 0.07), (-0.1039, -0.121, 0.07), (-0.05196, -0.211, 0.07), (0.05196, -0.211, 0.07), (0.1039, -0.121, 0.2), (0.05196, -0.03105, 0.2), (-0.05196, -0.03105, 0.2), (-0.1039, -0.121, 0.2), (-0.05196, -0.211, 0.2), (0.05196, -0.211, 0.2)], [], [(5, 4, 3, 2, 1, 0), (6, 7, 8, 9, 10, 11), (0, 1, 7, 6), (1, 2, 8, 7), (2, 3, 9, 8), (3, 4, 10, 9), (4, 5, 11, 10), (5, 0, 6, 11)])
me_wholehexagonaltripodhub.polygons.foreach_set('material_index', [1, 1, 1, 1, 1, 1, 1, 1])
me_wholehexagonaltripodhub.materials.append(mat_charcoalopaqueflag)
me_wholehexagonaltripodhub.materials.append(mat_blueslatehardware)
me_wholehexagonaltripodhub.materials.append(mat_mutedbrasspins)
me_wholehexagonaltripodhub.materials.append(mat_darklowtripod)
me_wholehexagonaltripodhub.update()
me_wholeflatsoleradialleg_1 = bpy.data.meshes.new('WholeFlatSoleRadialLeg_1')
me_wholeflatsoleradialleg_1.from_pydata([(0.038, -0.03105, 0.0), (-0.038, -0.03105, 0.0), (0.038, 0.429, 0.0), (-0.038, 0.429, 0.0), (0.038, 0.429, 0.048), (-0.038, 0.429, 0.048), (0.038, -0.03105, 0.17), (-0.038, -0.03105, 0.17)], [], [(1, 3, 2, 0), (5, 7, 6, 4), (6, 7, 1, 0), (3, 5, 4, 2), (2, 4, 6, 0), (7, 5, 3, 1)])
me_wholeflatsoleradialleg_1.polygons.foreach_set('material_index', [3, 3, 3, 3, 3, 3])
me_wholeflatsoleradialleg_1.materials.append(mat_charcoalopaqueflag)
me_wholeflatsoleradialleg_1.materials.append(mat_blueslatehardware)
me_wholeflatsoleradialleg_1.materials.append(mat_mutedbrasspins)
me_wholeflatsoleradialleg_1.materials.append(mat_darklowtripod)
me_wholeflatsoleradialleg_1.update()
me_wholeflatsoleradialleg_2 = bpy.data.meshes.new('WholeFlatSoleRadialLeg_2')
me_wholeflatsoleradialleg_2.from_pydata([(-0.09694, -0.1331, 0.0), (-0.05894, -0.199, 0.0), (-0.4953, -0.3631, 0.0), (-0.4573, -0.429, 0.0), (-0.4953, -0.3631, 0.048), (-0.4573, -0.429, 0.048), (-0.09694, -0.1331, 0.17), (-0.05894, -0.199, 0.17)], [], [(1, 3, 2, 0), (5, 7, 6, 4), (6, 7, 1, 0), (3, 5, 4, 2), (2, 4, 6, 0), (7, 5, 3, 1)])
me_wholeflatsoleradialleg_2.polygons.foreach_set('material_index', [3, 3, 3, 3, 3, 3])
me_wholeflatsoleradialleg_2.materials.append(mat_charcoalopaqueflag)
me_wholeflatsoleradialleg_2.materials.append(mat_blueslatehardware)
me_wholeflatsoleradialleg_2.materials.append(mat_mutedbrasspins)
me_wholeflatsoleradialleg_2.materials.append(mat_darklowtripod)
me_wholeflatsoleradialleg_2.update()
me_wholeflatsoleradialleg_3 = bpy.data.meshes.new('WholeFlatSoleRadialLeg_3')
me_wholeflatsoleradialleg_3.from_pydata([(0.05894, -0.199, 0.0), (0.09694, -0.1331, 0.0), (0.4573, -0.429, 0.0), (0.4953, -0.3631, 0.0), (0.4573, -0.429, 0.048), (0.4953, -0.3631, 0.048), (0.05894, -0.199, 0.17), (0.09694, -0.1331, 0.17)], [], [(1, 3, 2, 0), (5, 7, 6, 4), (6, 7, 1, 0), (3, 5, 4, 2), (2, 4, 6, 0), (7, 5, 3, 1)])
me_wholeflatsoleradialleg_3.polygons.foreach_set('material_index', [3, 3, 3, 3, 3, 3])
me_wholeflatsoleradialleg_3.materials.append(mat_charcoalopaqueflag)
me_wholeflatsoleradialleg_3.materials.append(mat_blueslatehardware)
me_wholeflatsoleradialleg_3.materials.append(mat_mutedbrasspins)
me_wholeflatsoleradialleg_3.materials.append(mat_darklowtripod)
me_wholeflatsoleradialleg_3.update()

# ---- objects
ob_onefixedwingflagpanelkit = bpy.data.objects.new('OneFixedWingFlagPanelKit', None)
ob_wholecentralthickflag = bpy.data.objects.new('WholeCentralThickFlag', me_wholecentralthickflag)
ob_rightwholefixedthickwing = bpy.data.objects.new('RightWholeFixedThickWing', me_rightwholefixedthickwing)
ob_rightfixedpiercedear_1 = bpy.data.objects.new('RightFixedPiercedEar_1', me_rightfixedpiercedear_1)
ob_rightwingpiercedear_1 = bpy.data.objects.new('RightWingPiercedEar_1', me_rightwingpiercedear_1)
ob_rightwholeheadedpin_1 = bpy.data.objects.new('RightWholeHeadedPin_1', me_rightwholeheadedpin_1)
ob_rightfixedpiercedear_2 = bpy.data.objects.new('RightFixedPiercedEar_2', me_rightfixedpiercedear_2)
ob_rightwingpiercedear_2 = bpy.data.objects.new('RightWingPiercedEar_2', me_rightwingpiercedear_2)
ob_rightwholeheadedpin_2 = bpy.data.objects.new('RightWholeHeadedPin_2', me_rightwholeheadedpin_2)
ob_rightfinitefixedanglestop_1 = bpy.data.objects.new('RightFiniteFixedAngleStop_1', me_rightfinitefixedanglestop_1)
ob_rightfinitefixedanglestop_2 = bpy.data.objects.new('RightFiniteFixedAngleStop_2', me_rightfinitefixedanglestop_2)
ob_leftwholefixedthickwing = bpy.data.objects.new('LeftWholeFixedThickWing', me_leftwholefixedthickwing)
ob_leftfixedpiercedear_1 = bpy.data.objects.new('LeftFixedPiercedEar_1', me_leftfixedpiercedear_1)
ob_leftwingpiercedear_1 = bpy.data.objects.new('LeftWingPiercedEar_1', me_leftwingpiercedear_1)
ob_leftwholeheadedpin_1 = bpy.data.objects.new('LeftWholeHeadedPin_1', me_leftwholeheadedpin_1)
ob_leftfixedpiercedear_2 = bpy.data.objects.new('LeftFixedPiercedEar_2', me_leftfixedpiercedear_2)
ob_leftwingpiercedear_2 = bpy.data.objects.new('LeftWingPiercedEar_2', me_leftwingpiercedear_2)
ob_leftwholeheadedpin_2 = bpy.data.objects.new('LeftWholeHeadedPin_2', me_leftwholeheadedpin_2)
ob_leftfinitefixedanglestop_1 = bpy.data.objects.new('LeftFiniteFixedAngleStop_1', me_leftfinitefixedanglestop_1)
ob_leftfinitefixedanglestop_2 = bpy.data.objects.new('LeftFiniteFixedAngleStop_2', me_leftfinitefixedanglestop_2)
ob_wholerearpanelsaddle = bpy.data.objects.new('WholeRearPanelSaddle', me_wholerearpanelsaddle)
ob_offsetrearstraightmast = bpy.data.objects.new('OffsetRearStraightMast', me_offsetrearstraightmast)
ob_wholehexagonaltripodhub = bpy.data.objects.new('WholeHexagonalTripodHub', me_wholehexagonaltripodhub)
ob_wholeflatsoleradialleg_1 = bpy.data.objects.new('WholeFlatSoleRadialLeg_1', me_wholeflatsoleradialleg_1)
ob_wholeflatsoleradialleg_2 = bpy.data.objects.new('WholeFlatSoleRadialLeg_2', me_wholeflatsoleradialleg_2)
ob_wholeflatsoleradialleg_3 = bpy.data.objects.new('WholeFlatSoleRadialLeg_3', me_wholeflatsoleradialleg_3)

# ---- transforms, parenting, visibility, modifiers, constraints
ob_onefixedwingflagpanelkit.location = (0.0, 0.0, 0.0)
ob_wholecentralthickflag.parent = ob_onefixedwingflagpanelkit
ob_wholecentralthickflag.location = (0.0, 0.0, 0.0)
ob_rightwholefixedthickwing.parent = ob_onefixedwingflagpanelkit
ob_rightwholefixedthickwing.location = (0.0, 0.0, 0.0)
ob_rightfixedpiercedear_1.parent = ob_onefixedwingflagpanelkit
ob_rightfixedpiercedear_1.location = (0.0, 0.0, 0.0)
ob_rightwingpiercedear_1.parent = ob_onefixedwingflagpanelkit
ob_rightwingpiercedear_1.location = (0.0, 0.0, 0.0)
ob_rightwholeheadedpin_1.parent = ob_onefixedwingflagpanelkit
ob_rightwholeheadedpin_1.location = (0.0, 0.0, 0.0)
ob_rightfixedpiercedear_2.parent = ob_onefixedwingflagpanelkit
ob_rightfixedpiercedear_2.location = (0.0, 0.0, 0.0)
ob_rightwingpiercedear_2.parent = ob_onefixedwingflagpanelkit
ob_rightwingpiercedear_2.location = (0.0, 0.0, 0.0)
ob_rightwholeheadedpin_2.parent = ob_onefixedwingflagpanelkit
ob_rightwholeheadedpin_2.location = (0.0, 0.0, 0.0)
ob_rightfinitefixedanglestop_1.parent = ob_onefixedwingflagpanelkit
ob_rightfinitefixedanglestop_1.location = (0.0, 0.0, 0.0)
ob_rightfinitefixedanglestop_2.parent = ob_onefixedwingflagpanelkit
ob_rightfinitefixedanglestop_2.location = (0.0, 0.0, 0.0)
ob_leftwholefixedthickwing.parent = ob_onefixedwingflagpanelkit
ob_leftwholefixedthickwing.location = (0.0, 0.0, 0.0)
ob_leftfixedpiercedear_1.parent = ob_onefixedwingflagpanelkit
ob_leftfixedpiercedear_1.location = (0.0, 0.0, 0.0)
ob_leftwingpiercedear_1.parent = ob_onefixedwingflagpanelkit
ob_leftwingpiercedear_1.location = (0.0, 0.0, 0.0)
ob_leftwholeheadedpin_1.parent = ob_onefixedwingflagpanelkit
ob_leftwholeheadedpin_1.location = (0.0, 0.0, 0.0)
ob_leftfixedpiercedear_2.parent = ob_onefixedwingflagpanelkit
ob_leftfixedpiercedear_2.location = (0.0, 0.0, 0.0)
ob_leftwingpiercedear_2.parent = ob_onefixedwingflagpanelkit
ob_leftwingpiercedear_2.location = (0.0, 0.0, 0.0)
ob_leftwholeheadedpin_2.parent = ob_onefixedwingflagpanelkit
ob_leftwholeheadedpin_2.location = (0.0, 0.0, 0.0)
ob_leftfinitefixedanglestop_1.parent = ob_onefixedwingflagpanelkit
ob_leftfinitefixedanglestop_1.location = (0.0, 0.0, 0.0)
ob_leftfinitefixedanglestop_2.parent = ob_onefixedwingflagpanelkit
ob_leftfinitefixedanglestop_2.location = (0.0, 0.0, 0.0)
ob_wholerearpanelsaddle.parent = ob_onefixedwingflagpanelkit
ob_wholerearpanelsaddle.location = (0.0, 0.0, 0.0)
ob_offsetrearstraightmast.parent = ob_onefixedwingflagpanelkit
ob_offsetrearstraightmast.location = (0.0, 0.0, 0.0)
ob_wholehexagonaltripodhub.parent = ob_onefixedwingflagpanelkit
ob_wholehexagonaltripodhub.location = (0.0, 0.0, 0.0)
ob_wholeflatsoleradialleg_1.parent = ob_onefixedwingflagpanelkit
ob_wholeflatsoleradialleg_1.location = (0.0, 0.0, 0.0)
ob_wholeflatsoleradialleg_2.parent = ob_onefixedwingflagpanelkit
ob_wholeflatsoleradialleg_2.location = (0.0, 0.0, 0.0)
ob_wholeflatsoleradialleg_3.parent = ob_onefixedwingflagpanelkit
ob_wholeflatsoleradialleg_3.location = (0.0, 0.0, 0.0)

# ---- collection membership
scene.collection.objects.link(ob_onefixedwingflagpanelkit)
scene.collection.objects.link(ob_wholecentralthickflag)
scene.collection.objects.link(ob_rightwholefixedthickwing)
scene.collection.objects.link(ob_rightfixedpiercedear_1)
scene.collection.objects.link(ob_rightwingpiercedear_1)
scene.collection.objects.link(ob_rightwholeheadedpin_1)
scene.collection.objects.link(ob_rightfixedpiercedear_2)
scene.collection.objects.link(ob_rightwingpiercedear_2)
scene.collection.objects.link(ob_rightwholeheadedpin_2)
scene.collection.objects.link(ob_rightfinitefixedanglestop_1)
scene.collection.objects.link(ob_rightfinitefixedanglestop_2)
scene.collection.objects.link(ob_leftwholefixedthickwing)
scene.collection.objects.link(ob_leftfixedpiercedear_1)
scene.collection.objects.link(ob_leftwingpiercedear_1)
scene.collection.objects.link(ob_leftwholeheadedpin_1)
scene.collection.objects.link(ob_leftfixedpiercedear_2)
scene.collection.objects.link(ob_leftwingpiercedear_2)
scene.collection.objects.link(ob_leftwholeheadedpin_2)
scene.collection.objects.link(ob_leftfinitefixedanglestop_1)
scene.collection.objects.link(ob_leftfinitefixedanglestop_2)
scene.collection.objects.link(ob_wholerearpanelsaddle)
scene.collection.objects.link(ob_offsetrearstraightmast)
scene.collection.objects.link(ob_wholehexagonaltripodhub)
scene.collection.objects.link(ob_wholeflatsoleradialleg_1)
scene.collection.objects.link(ob_wholeflatsoleradialleg_2)
scene.collection.objects.link(ob_wholeflatsoleradialleg_3)

# ---- scene / render settings (as saved in the file)
scene.frame_start = 1; scene.frame_end = 250; scene.frame_set(1)
scene.render.engine = 'CYCLES'
scene.render.use_compositing = False
scene.cycles.use_denoising = False
scene.cycles.samples = 128
scene.cycles.use_adaptive_sampling = False
scene.cycles.seed = 17
bpy.context.view_layer.update()

# ---- added for rendering (the .blend has no active camera and no usable light): camera, sun
cam_auto = bpy.data.cameras.new('AutoCamera')
cam_auto.lens = 50.0
cam_auto.sensor_width = 36.0
cam_auto.clip_end = 1000.0
ob_auto_camera = bpy.data.objects.new('AutoCamera', cam_auto)
scene.collection.objects.link(ob_auto_camera)
ob_auto_camera.location = (2.3756, -2.85072, 2.81048)
ob_auto_camera.rotation_euler = (1.09748, -7.21219e-08, 0.694738)
scene.camera = ob_auto_camera
light_auto_sun = bpy.data.lights.new('AutoSun', 'SUN')
light_auto_sun.energy = 3.0
light_auto_sun.angle = 0.0523599
ob_auto_sun = bpy.data.objects.new('AutoSun', light_auto_sun)
scene.collection.objects.link(ob_auto_sun)
ob_auto_sun.rotation_euler = (0.872665, 0.174533, 0.523599)
bpy.context.view_layer.update()
